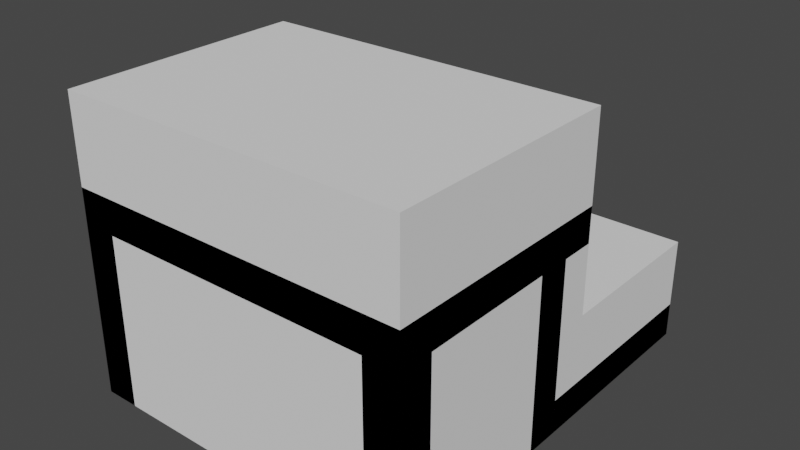 # Source: galleryDisplay_Shelf.blend  (saved by Blender 3.0.42; exported with 4.5.12 LTS)
import bpy
from mathutils import Matrix  # noqa: F401  (used for matrix-valued properties, if any)

bpy.ops.wm.read_factory_settings(use_empty=True)
scene = bpy.context.scene
scene.name = 'Scene'

# ---- collections
col_collection = bpy.data.collections.new('Collection'); scene.collection.children.link(col_collection)

# ---- images (referenced by path relative to the original .blend; pixels are not part of the script)
import os
ASSET_DIR = os.environ.get("B2B_ASSET_DIR", "")  # directory of the original .blend (textures are referenced by path, not embedded)
HERE = os.path.dirname(os.path.abspath(__file__))  # packed textures are extracted next to this script under _unpacked/

def load_image(name, relpath, width, height, colorspace="sRGB"):
    """Load a texture the original file referenced (path relative to the .blend, or extracted next to this script)."""
    p = next((c for c in (os.path.join(HERE, relpath), os.path.join(ASSET_DIR, relpath)) if relpath and os.path.exists(c)), "")
    if p:
        img = bpy.data.images.load(p, check_existing=True)
        img.name = name
    else:  # same state as the original file: an image datablock whose file is absent (Cycles renders it pink)
        img = bpy.data.images.new(name, width, height)
        img.source = "FILE"
        img.filepath = "//" + (relpath or name)
    img.colorspace_settings.name = colorspace
    return img
img_seamless_concrete_jpg = load_image('Seamless_Concrete.jpg', 'Seamless_Concrete.jpg', 1024, 1024, 'sRGB')
img_texturescom_wood_plankstemple2_2x2_512_albedo_tif = load_image('TexturesCom_Wood_PlanksTemple2_2x2_512_albedo.tif', 'TexturesCom_Wood_PlanksTemple2_2x2_512_albedo.tif', 1024, 1024, 'sRGB')

# ---- materials (node trees are filled in below, after node groups)
mat_steel = bpy.data.materials.new('Steel')
mat_steel.alpha_threshold = 0.0
mat_steel.use_transparent_shadow = False
mat_steel.line_color = (0.0, 0.0, 0.0, 1.0)
mat_wood = bpy.data.materials.new('wood')
mat_wood.use_transparent_shadow = False

# ---- material node trees
mat_steel.use_nodes = True; mat_steel.node_tree.nodes.clear()
_N = mat_steel.node_tree.nodes; _L = mat_steel.node_tree.links
n0 = _N.new('ShaderNodeOutputMaterial'); n0.name = 'Material Output'; n0.location = (300, 300)
n1 = _N.new('ShaderNodeBsdfPrincipled'); n1.name = 'Principled BSDF'; n1.location = (10, 300)
n1.distribution = 'GGX'
n1.subsurface_method = 'RANDOM_WALK_SKIN'
n1.inputs[2].default_value = 0.4
n1.inputs[3].default_value = 1.45
n1.inputs[27].default_value = (0.0, 0.0, 0.0, 1.0)
n1.inputs[28].default_value = 1.0
n2 = _N.new('ShaderNodeTexImage'); n2.name = 'Image Texture'; n2.location = (-280, 280)
n2.image = img_seamless_concrete_jpg
_L.new(n1.outputs[0], n0.inputs[0])
_L.new(n2.outputs[0], n1.inputs[0])
n0.is_active_output = True
mat_wood.use_nodes = True; mat_wood.node_tree.nodes.clear()
_N = mat_wood.node_tree.nodes; _L = mat_wood.node_tree.links
n0 = _N.new('ShaderNodeBsdfPrincipled'); n0.name = 'Principled BSDF'; n0.location = (10, 300)
n0.distribution = 'GGX'
n0.subsurface_method = 'RANDOM_WALK_SKIN'
n0.inputs[3].default_value = 1.45
n0.inputs[27].default_value = (0.0, 0.0, 0.0, 1.0)
n0.inputs[28].default_value = 1.0
n1 = _N.new('ShaderNodeOutputMaterial'); n1.name = 'Material Output'; n1.location = (300, 300)
n2 = _N.new('ShaderNodeTexImage'); n2.name = 'Image Texture'; n2.location = (-280, 280)
n2.image = img_texturescom_wood_plankstemple2_2x2_512_albedo_tif
_L.new(n0.outputs[0], n1.inputs[0])
_L.new(n2.outputs[0], n0.inputs[0])
n1.is_active_output = True

# ---- world
world_world = bpy.data.worlds.new('World'); scene.world = world_world
world_world.use_nodes = True; world_world.node_tree.nodes.clear()
_N = world_world.node_tree.nodes; _L = world_world.node_tree.links
n0 = _N.new('ShaderNodeOutputWorld'); n0.name = 'World Output'; n0.location = (300, 300)
n1 = _N.new('ShaderNodeBackground'); n1.name = 'Background'; n1.location = (10, 300)
n1.inputs[0].default_value = (0.05088, 0.05088, 0.05088, 1.0)
_L.new(n1.outputs[0], n0.inputs[0])
n0.is_active_output = True
world_world.color = (0.05088, 0.05088, 0.05088)
world_world.use_sun_shadow = False
world_world.sun_shadow_jitter_overblur = 0.0

# ---- meshes
me_cube = bpy.data.meshes.new('Cube')
me_cube.from_pydata([(-0.801, 1.126, 0.2), (-0.801, 1.126, 5.96e-08), (0.799, 1.126, 0.2), (0.799, 1.126, 5.96e-08), (-0.801, 0.1259, 0.2), (-0.801, 0.1259, 5.96e-08), (0.799, 0.1259, 0.2), (0.799, 0.1259, 5.96e-08), (0.999, 0.1259, 5.96e-08), (0.999, 0.1259, 0.2), (0.999, 1.126, 0.2), (0.999, 1.126, 5.96e-08), (-1.001, 1.126, 5.96e-08), (-1.001, 0.1259, 5.96e-08), (-1.001, 1.126, 0.2), (-1.001, 0.1259, 0.2), (-0.801, 0.1259, 1.2), (-0.801, 0.1259, 1.0), (0.799, 0.1259, 1.2), (0.799, 0.1259, 1.0), (-0.801, -0.8741, 1.2), (-0.801, -0.8741, 1.0), (0.799, -0.8741, 1.2), (0.799, -0.8741, 1.0), (0.999, -0.8741, 1.0), (0.999, -0.8741, 1.2), (0.999, 0.1259, 1.2), (0.999, 0.1259, 1.0), (0.799, 1.326, 5.96e-08), (-1.001, -0.8741, 1.0), (-1.001, 0.1259, 1.2), (-1.001, -0.8741, 1.2), (0.799, -0.07407, 5.96e-08), (0.799, -0.07407, 0.2), (0.999, -0.07407, 5.96e-08), (0.999, -0.07407, 0.2), (0.799, 1.326, 0.2), (-0.801, 1.326, 5.96e-08), (0.999, -0.07407, 1.0), (0.799, -0.07407, 1.0), (-0.801, -0.07407, 0.2), (-0.801, -0.07407, 5.96e-08), (-1.001, -0.07407, 0.2), (-1.001, -0.07407, 5.96e-08), (-0.801, 1.326, 0.2), (-1.001, 0.1259, 1.0), (-0.801, -0.07407, 1.0), (-1.001, -0.07407, 1.0), (-0.801, -1.074, 1.2), (-0.801, -0.07407, 0.2), (-1.001, -1.074, 1.2), (-1.001, -1.074, 1.0), (-1.001, -0.8741, 5.96e-08), (-0.801, -0.8741, 5.96e-08), (-1.001, -1.074, 5.96e-08), (-0.801, -1.074, 5.96e-08), (0.799, -0.07407, 0.2), (0.799, -0.07407, 5.96e-08), (0.999, -1.074, 1.0), (0.999, -1.074, 1.2), (0.799, -0.8741, 5.96e-08), (0.999, -0.8741, 5.96e-08), (0.799, -1.074, 5.96e-08), (0.999, -1.074, 5.96e-08), (-0.801, 0.3259, 1.2), (-0.801, 0.3259, 1.0), (0.799, 0.3259, 1.2), (0.799, 0.3259, 1.0), (0.999, 0.3259, 1.2), (0.999, 0.3259, 1.0), (-1.001, 0.3259, 1.2), (-1.001, 0.3259, 1.0), (-0.801, -1.074, 1.0), (0.799, -1.074, 1.0), (0.799, -1.074, 1.2), (-0.801, -0.07407, 5.96e-08), (0.999, 1.326, 0.2), (0.999, 1.326, 5.96e-08), (-1.001, 1.326, 0.2), (-1.001, 1.326, 5.96e-08)], [], [(7, 8, 34, 32), (6, 4, 49, 56), (5, 1, 3, 7), (14, 0, 44, 78), (5, 4, 40, 41), (11, 10, 9, 8), (7, 3, 11, 8), (2, 6, 9, 10), (11, 3, 28, 77), (13, 15, 14, 12), (1, 5, 13, 12), (4, 0, 14, 15), (0, 2, 36, 44), (4, 5, 75, 49), (23, 22, 74, 73), (21, 17, 19, 23), (17, 45, 71, 65), (29, 21, 53, 52), (27, 26, 25, 24), (23, 19, 27, 24), (18, 22, 25, 26), (18, 26, 68, 66), (29, 31, 30, 45), (17, 21, 29, 45), (20, 16, 30, 31), (45, 30, 70, 71), (33, 32, 34, 35), (6, 7, 32, 33), (8, 9, 35, 34), (6, 33, 39, 19), (27, 19, 39, 38), (35, 9, 27, 38), (9, 6, 19, 27), (33, 35, 38, 39), (41, 40, 42, 43), (13, 5, 41, 43), (40, 4, 17, 46), (15, 13, 43, 42), (17, 45, 47, 46), (42, 40, 46, 47), (4, 15, 45, 17), (15, 42, 47, 45), (72, 48, 50, 51), (20, 31, 50, 48), (31, 29, 51, 50), (21, 20, 48, 72), (52, 53, 55, 54), (51, 29, 52, 54), (72, 51, 54, 55), (21, 72, 55, 53), (74, 73, 58, 59), (24, 25, 59, 58), (25, 22, 74, 59), (73, 23, 60, 62), (60, 61, 63, 62), (58, 73, 62, 63), (24, 58, 63, 61), (23, 24, 61, 60), (65, 64, 66, 67), (67, 66, 68, 69), (64, 65, 71, 70), (26, 27, 69, 68), (19, 17, 65, 67), (16, 18, 66, 64), (27, 19, 67, 69), (30, 16, 64, 70), (73, 74, 48, 72), (21, 23, 73, 72), (22, 20, 48, 74), (57, 56, 49, 75), (7, 6, 56, 57), (5, 7, 57, 75), (37, 44, 36, 28), (28, 36, 76, 77), (44, 37, 79, 78), (12, 14, 78, 79), (2, 10, 76, 36), (1, 12, 79, 37), (10, 11, 77, 76), (3, 1, 37, 28)])
_uv = me_cube.uv_layers.new(name='UVMap')
_uv.uv.foreach_set('vector', [0.32, 0.36, 0.32, 0.4, 0.28, 0.4, 0.28, 0.36, 0.92, 0.8, 0.92, 0.48, 0.96, 0.48, 0.96, 0.8, 0.32, 0.04, 0.52, 0.04, 0.52, 0.36, 0.32, 0.36, 0.6, 0.0, 0.6, 0.04, 0.56, 0.04, 0.56, 0.0, 0.84, 0.28, 0.84, 0.32, 0.8, 0.32, 0.8, 0.28, 1.049e-08, 0.76, 0.04, 0.76, 0.04, 0.96, 1.748e-09, 0.96, 0.32, 0.36, 0.52, 0.36, 0.52, 0.4, 0.32, 0.4, 0.6, 0.36, 0.8, 0.36, 0.8, 0.4, 0.6, 0.4, 0.52, 0.4, 0.52, 0.36, 0.56, 0.36, 0.56, 0.4, 1.0, 0.24, 0.96, 0.24, 0.96, 0.04, 1.0, 0.04, 0.52, 0.04, 0.32, 0.04, 0.32, 0.0, 0.52, 0.0, 0.8, 0.04, 0.6, 0.04, 0.6, 0.0, 0.8, 0.0, 0.6, 0.04, 0.6, 0.36, 0.56, 0.36, 0.56, 0.04, 0.84, 0.32, 0.84, 0.28, 0.88, 0.28, 0.88, 0.32, 0.44, 0.8, 0.44, 0.84, 0.4, 0.84, 0.4, 0.8, 0.04, 0.04, 0.24, 0.04, 0.24, 0.36, 0.04, 0.36, 0.24, 0.04, 0.24, 0.0, 0.28, 0.0, 0.28, 0.04, 0.04, 0.68, 0.04, 0.64, 0.24, 0.64, 0.24, 0.68, 0.24, 0.4, 0.24, 0.44, 0.04, 0.44, 0.04, 0.4, 0.04, 0.36, 0.24, 0.36, 0.24, 0.4, 0.04, 0.4, 0.32, 0.76, 0.52, 0.76, 0.52, 0.8, 0.32, 0.8, 0.32, 0.76, 0.32, 0.8, 0.28, 0.8, 0.28, 0.76, 0.04, 0.68, 0.0, 0.68, 0.0, 0.48, 0.04, 0.48, 0.24, 0.04, 0.04, 0.04, 0.04, 0.0, 0.24, 0.0, 0.52, 0.44, 0.32, 0.44, 0.32, 0.4, 0.52, 0.4, 0.04, 0.48, 0.0, 0.48, 0.0, 0.44, 0.04, 0.44, 0.92, 0.32, 0.92, 0.28, 0.96, 0.28, 0.96, 0.32, 0.88, 0.52, 0.88, 0.48, 0.92, 0.48, 0.92, 0.52, 1.748e-09, 0.96, 0.04, 0.96, 0.04, 1.0, 0.0, 1.0, 0.88, 0.52, 0.92, 0.52, 0.92, 0.68, 0.88, 0.68, 0.24, 0.4, 0.24, 0.36, 0.28, 0.36, 0.28, 0.4, 0.04, 1.0, 0.04, 0.96, 0.2, 0.96, 0.2, 1.0, 0.28, 0.8, 0.32, 0.8, 0.32, 0.96, 0.28, 0.96, 0.92, 0.32, 0.96, 0.32, 0.96, 0.48, 0.92, 0.48, 0.92, 0.28, 0.92, 0.32, 0.88, 0.32, 0.88, 0.28, 0.32, 0.0, 0.32, 0.04, 0.28, 0.04, 0.28, 0.0, 0.8, 0.32, 0.84, 0.32, 0.84, 0.48, 0.8, 0.48, 0.96, 0.24, 1.0, 0.24, 1.0, 0.28, 0.96, 0.28, 0.24, 0.04, 0.24, 0.0, 0.28, 0.0, 0.28, 0.04, 0.88, 0.32, 0.92, 0.32, 0.92, 0.48, 0.88, 0.48, 0.32, 0.8, 0.36, 0.8, 0.36, 0.96, 0.32, 0.96, 0.96, 0.24, 0.96, 0.28, 0.8, 0.28, 0.8, 0.24, 0.6, 0.44, 0.56, 0.44, 0.56, 0.4, 0.6, 0.4, 0.52, 0.44, 0.52, 0.4, 0.56, 0.4, 0.56, 0.44, 0.0, 0.68, 0.04, 0.68, 0.04, 0.72, 0.0, 0.72, 0.88, 0.88, 0.88, 0.92, 0.84, 0.92, 0.84, 0.88, 0.48, 0.8, 0.48, 0.84, 0.44, 0.84, 0.44, 0.8, 0.04, 0.72, 0.04, 0.68, 0.24, 0.68, 0.24, 0.72, 0.6, 0.44, 0.6, 0.4, 0.8, 0.4, 0.8, 0.44, 0.88, 0.88, 0.84, 0.88, 0.84, 0.68, 0.88, 0.68, 0.56, 0.76, 0.6, 0.76, 0.6, 0.8, 0.56, 0.8, 0.04, 0.4, 0.04, 0.44, 0.0, 0.44, 0.0, 0.4, 0.52, 0.8, 0.52, 0.76, 0.56, 0.76, 0.56, 0.8, 0.24, 0.92, 0.2, 0.92, 0.2, 0.72, 0.24, 0.72, 0.4, 0.8, 0.4, 0.84, 0.36, 0.84, 0.36, 0.8, 0.6, 0.8, 0.6, 0.76, 0.8, 0.76, 0.8, 0.8, 0.04, 0.4, 0.0, 0.4, 0.0, 0.2, 0.04, 0.2, 0.08, 0.4, 0.04, 0.4, 0.04, 0.2, 0.08, 0.2, 0.28, 0.8, 0.24, 0.8, 0.24, 0.48, 0.28, 0.48, 0.28, 0.48, 0.24, 0.48, 0.24, 0.44, 0.28, 0.44, 0.24, 0.8, 0.28, 0.8, 0.28, 0.84, 0.24, 0.84, 0.24, 0.44, 0.24, 0.4, 0.28, 0.4, 0.28, 0.44, 0.24, 0.36, 0.24, 0.04, 0.28, 0.04, 0.28, 0.36, 0.32, 0.44, 0.32, 0.76, 0.28, 0.76, 0.28, 0.44, 0.24, 0.4, 0.24, 0.36, 0.28, 0.36, 0.28, 0.4, 0.32, 0.4, 0.32, 0.44, 0.28, 0.44, 0.28, 0.4, 0.6, 0.76, 0.56, 0.76, 0.56, 0.44, 0.6, 0.44, 0.04, 0.04, 0.04, 0.36, 0.0, 0.36, 0.0, 0.04, 0.52, 0.76, 0.52, 0.44, 0.56, 0.44, 0.56, 0.76, 1.0, 0.8, 0.96, 0.8, 0.96, 0.48, 1.0, 0.48, 0.88, 0.48, 0.88, 0.52, 0.84, 0.52, 0.84, 0.48, 0.32, 0.04, 0.32, 0.36, 0.28, 0.36, 0.28, 0.04, 0.84, 0.84, 0.8, 0.84, 0.8, 0.52, 0.84, 0.52, 0.84, 0.52, 0.8, 0.52, 0.8, 0.48, 0.84, 0.48, 0.8, 0.84, 0.84, 0.84, 0.84, 0.88, 0.8, 0.88, 1.0, 0.04, 0.96, 0.04, 0.96, 0.0, 1.0, 0.0, 0.6, 0.36, 0.6, 0.4, 0.56, 0.4, 0.56, 0.36, 0.52, 0.04, 0.52, 0.0, 0.56, 0.0, 0.56, 0.04, 0.04, 0.76, 1.049e-08, 0.76, 1.224e-08, 0.72, 0.04, 0.72, 0.52, 0.36, 0.52, 0.04, 0.56, 0.04, 0.56, 0.36])
me_cube.materials.append(mat_steel)
me_cube.use_remesh_preserve_volume = False
me_cube.use_remesh_preserve_attributes = False
me_cube.use_mirror_vertex_groups = False
me_cube.update()
me_cube_001 = bpy.data.meshes.new('Cube.001')
me_cube_001.from_pydata([(-0.801, 0.1259, 1.2), (0.799, 0.1259, 1.2), (-0.801, -0.8741, 1.2), (0.799, -0.8741, 1.2), (0.799, -0.8741, 1.7), (-0.801, -0.8741, 1.7)], [], [(0, 2, 5), (0, 5, 4, 1), (3, 1, 4), (2, 3, 4, 5)])
_uv = me_cube_001.uv_layers.new(name='UVMap')
_uv.uv.foreach_set('vector', [1.0, 0.4721, 1.0, 0.9443, 0.7639, 0.9443, 0.5279, 0.7554, 0.0, 0.7554, 0.0, 0.0, 0.5279, 0.0, 0.7639, 0.4721, 0.7639, 0.0, 1.0, 0.4721, 0.7639, 0.0, 0.7639, 0.7554, 0.5279, 0.7554, 0.5279, 0.0])
me_cube_001.materials.append(mat_wood)
me_cube_001.use_remesh_preserve_volume = False
me_cube_001.use_remesh_preserve_attributes = False
me_cube_001.use_mirror_vertex_groups = False
me_cube_001.update()
me_cube_002 = bpy.data.meshes.new('Cube.002')
me_cube_002.from_pydata([(-0.801, 1.126, 0.2), (0.799, 1.126, 0.2), (-0.801, 0.1259, 0.2), (0.799, 0.1259, 0.2), (0.799, 0.1259, 0.7), (-0.801, 0.1259, 0.7)], [], [(2, 3, 4, 5), (0, 5, 4, 1), (0, 2, 5), (3, 1, 4)])
_uv = me_cube_002.uv_layers.new(name='UVMap')
_uv.uv.foreach_set('vector', [0.7236, 0.0, 0.7236, 0.7155, 0.5, 0.7155, 0.5, 0.0, 0.5, 0.7155, 0.0, 0.7155, 0.0, 0.0, 0.5, 0.0, 0.9236, 1.0, 0.7236, 0.6, 0.9236, 0.5, 0.7236, 0.4, 0.9236, 0.0, 0.9236, 0.5])
me_cube_002.materials.append(mat_wood)
me_cube_002.use_remesh_preserve_volume = False
me_cube_002.use_remesh_preserve_attributes = False
me_cube_002.use_mirror_vertex_groups = False
me_cube_002.update()
me_cube_003 = bpy.data.meshes.new('Cube.003')
me_cube_003.from_pydata([(0.999, 0.3259, 5.96e-08), (0.999, 0.3259, 0.6), (-1.001, 0.3259, 5.96e-08), (-1.001, 0.3259, 0.6), (0.999, 1.326, 5.96e-08), (0.999, 1.326, 0.6), (-1.001, 1.326, 5.96e-08), (-1.001, 1.326, 0.6), (-1.001, -1.074, 5.96e-08), (0.999, -1.074, 5.96e-08), (0.999, -1.074, 0.6), (-1.001, -1.074, 0.6), (0.999, 0.3259, 1.7), (-1.001, 0.3259, 1.7), (0.999, -1.074, 1.7), (-1.001, -1.074, 1.7)], [], [(0, 1, 10, 9), (2, 3, 7, 6), (6, 7, 5, 4), (4, 5, 1, 0), (2, 6, 4, 0), (7, 3, 1, 5), (9, 10, 11, 8), (1, 3, 13, 12), (2, 0, 9, 8), (3, 2, 8, 11), (12, 13, 15, 14), (3, 11, 15, 13), (10, 1, 12, 14), (11, 10, 14, 15)])
_uv = me_cube_003.uv_layers.new(name='UVMap')
_uv.uv.foreach_set('vector', [0.375, 1.0, 0.625, 1.0, 0.625, 1.0, 0.375, 1.0, 0.375, 0.25, 0.625, 0.25, 0.625, 0.5, 0.375, 0.5, 0.375, 0.5, 0.625, 0.5, 0.625, 0.75, 0.375, 0.75, 0.375, 0.75, 0.625, 0.75, 0.625, 1.0, 0.375, 1.0, 0.125, 0.5, 0.375, 0.5, 0.375, 0.75, 0.125, 0.75, 0.625, 0.5, 0.875, 0.5, 0.875, 0.75, 0.625, 0.75, 0.375, 0.0, 0.625, 0.0, 0.625, 0.25, 0.375, 0.25, 0.875, 0.75, 0.875, 0.5, 0.875, 0.5, 0.875, 0.75, 0.125, 0.5, 0.125, 0.75, 0.125, 0.75, 0.125, 0.5, 0.625, 0.25, 0.375, 0.25, 0.375, 0.25, 0.625, 0.25, 0.875, 0.75, 0.875, 0.5, 0.875, 0.5, 0.875, 0.75, 0.625, 0.25, 0.625, 0.25, 0.625, 0.25, 0.625, 0.25, 0.625, 1.0, 0.625, 1.0, 0.625, 1.0, 0.625, 1.0, 0.625, 0.25, 0.625, 0.0, 0.625, 0.0, 0.625, 0.25])
me_cube_003.use_remesh_fix_poles = True
me_cube_003.use_remesh_preserve_attributes = False
me_cube_003.update()

# ---- objects
ob_frame = bpy.data.objects.new('Frame', me_cube)
ob_display1 = bpy.data.objects.new('Display1', me_cube_001)
ob_display2 = bpy.data.objects.new('Display2', me_cube_002)
ob_collider = bpy.data.objects.new('_collider', me_cube_003)

# ---- transforms, parenting, visibility, modifiers, constraints
ob_frame.location = (0.0, 0.0, 0.0)
ob_frame.lock_rotations_4d = False
ob_frame.empty_display_type = 'ARROWS'
ob_frame.lineart.crease_threshold = 0.0
ob_display1.location = (0.0, 0.0, 0.0)
ob_display1.lock_rotations_4d = False
ob_display1.empty_display_type = 'ARROWS'
ob_display1.lineart.crease_threshold = 0.0
ob_display2.location = (0.0, 0.0, 0.0)
ob_display2.lock_rotations_4d = False
ob_display2.empty_display_type = 'ARROWS'
ob_display2.lineart.crease_threshold = 0.0
ob_collider.location = (0.0, 0.0, 0.0)

# ---- collection membership
col_collection.objects.link(ob_frame)
col_collection.objects.link(ob_display1)
col_collection.objects.link(ob_display2)
col_collection.objects.link(ob_collider)

# ---- scene / render settings (as saved in the file)
scene.frame_start = 1; scene.frame_end = 250; scene.frame_set(1)
scene.render.engine = 'BLENDER_EEVEE_NEXT'
scene.cycles.sampling_pattern = 'TABULATED_SOBOL'
scene.cycles.use_light_tree = False
scene.view_settings.view_transform = 'Filmic'
bpy.context.view_layer.update()

# ---- added for rendering (the .blend has no active camera and no usable light): camera, sun
cam_auto = bpy.data.cameras.new('AutoCamera')
cam_auto.lens = 50.0
cam_auto.sensor_width = 36.0
cam_auto.clip_end = 1000.0
ob_auto_camera = bpy.data.objects.new('AutoCamera', cam_auto)
scene.collection.objects.link(ob_auto_camera)
ob_auto_camera.location = (3.28973, -3.82295, 3.48259)
ob_auto_camera.rotation_euler = (1.09748, -7.21219e-08, 0.694738)
scene.camera = ob_auto_camera
light_auto_sun = bpy.data.lights.new('AutoSun', 'SUN')
light_auto_sun.energy = 3.0
light_auto_sun.angle = 0.0523599
ob_auto_sun = bpy.data.objects.new('AutoSun', light_auto_sun)
scene.collection.objects.link(ob_auto_sun)
ob_auto_sun.rotation_euler = (0.872665, 0.174533, 0.523599)
bpy.context.view_layer.update()
